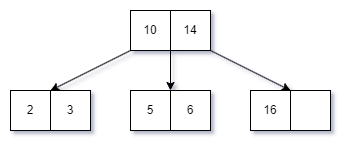

The diagram above was exported from draw.io. Its source (the exported page's mxGraphModel, read from the mxfile embedded in the PNG):
<mxGraphModel dx="712" dy="835" grid="1" gridSize="10" guides="1" tooltips="1" connect="1" arrows="1" fold="1" page="1" pageScale="1" pageWidth="827" pageHeight="1169" math="0" shadow="0">
  <root>
    <mxCell id="0" />
    <mxCell id="1" parent="0" />
    <mxCell id="2" style="rounded=0;orthogonalLoop=1;jettySize=auto;html=1;exitX=0;exitY=1;exitDx=0;exitDy=0;entryX=0;entryY=0;entryDx=0;entryDy=0;" edge="1" source="3" target="10" parent="1">
      <mxGeometry relative="1" as="geometry" />
    </mxCell>
    <mxCell id="3" value="10" style="rounded=0;whiteSpace=wrap;html=1;" vertex="1" parent="1">
      <mxGeometry x="280" y="800" width="40" height="40" as="geometry" />
    </mxCell>
    <mxCell id="4" style="edgeStyle=orthogonalEdgeStyle;rounded=0;orthogonalLoop=1;jettySize=auto;html=1;exitX=0;exitY=1;exitDx=0;exitDy=0;entryX=0;entryY=0;entryDx=0;entryDy=0;" edge="1" source="6" target="8" parent="1">
      <mxGeometry relative="1" as="geometry" />
    </mxCell>
    <mxCell id="5" style="rounded=0;orthogonalLoop=1;jettySize=auto;html=1;exitX=1;exitY=1;exitDx=0;exitDy=0;entryX=0;entryY=0;entryDx=0;entryDy=0;" edge="1" source="6" target="12" parent="1">
      <mxGeometry relative="1" as="geometry" />
    </mxCell>
    <mxCell id="6" value="14" style="rounded=0;whiteSpace=wrap;html=1;" vertex="1" parent="1">
      <mxGeometry x="320" y="800" width="40" height="40" as="geometry" />
    </mxCell>
    <mxCell id="7" value="5" style="rounded=0;whiteSpace=wrap;html=1;" vertex="1" parent="1">
      <mxGeometry x="280" y="880" width="40" height="40" as="geometry" />
    </mxCell>
    <mxCell id="8" value="6" style="rounded=0;whiteSpace=wrap;html=1;" vertex="1" parent="1">
      <mxGeometry x="320" y="880" width="40" height="40" as="geometry" />
    </mxCell>
    <mxCell id="9" value="2" style="rounded=0;whiteSpace=wrap;html=1;" vertex="1" parent="1">
      <mxGeometry x="160" y="880" width="40" height="40" as="geometry" />
    </mxCell>
    <mxCell id="10" value="3" style="rounded=0;whiteSpace=wrap;html=1;" vertex="1" parent="1">
      <mxGeometry x="200" y="880" width="40" height="40" as="geometry" />
    </mxCell>
    <mxCell id="11" value="16" style="rounded=0;whiteSpace=wrap;html=1;" vertex="1" parent="1">
      <mxGeometry x="400" y="880" width="40" height="40" as="geometry" />
    </mxCell>
    <mxCell id="12" value="" style="rounded=0;whiteSpace=wrap;html=1;" vertex="1" parent="1">
      <mxGeometry x="440" y="880" width="40" height="40" as="geometry" />
    </mxCell>
  </root>
</mxGraphModel>